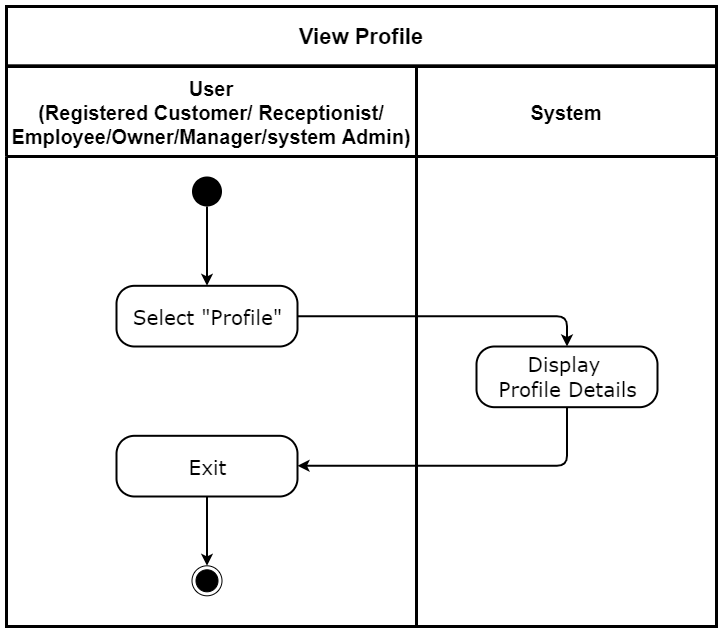

The diagram above was exported from draw.io. Its source (the exported page's mxGraphModel, read from the mxfile embedded in the PNG):
<mxGraphModel dx="540" dy="477" grid="1" gridSize="10" guides="1" tooltips="1" connect="1" arrows="1" fold="1" page="1" pageScale="1" pageWidth="827" pageHeight="1169" math="0" shadow="0">
  <root>
    <mxCell id="0" />
    <mxCell id="1" parent="0" />
    <mxCell id="5BuPx1c1lXEEBRsGFvUm-19" value="System" style="swimlane;strokeWidth=3;rounded=0;startSize=90;fontSize=20;" parent="1" vertex="1">
      <mxGeometry x="800" y="1130" width="300" height="560" as="geometry" />
    </mxCell>
    <mxCell id="ch0ig_rQP2Cn_saajV_c-18" value="&lt;div align=&quot;center&quot; style=&quot;font-size: 20px&quot;&gt;&lt;div align=&quot;center&quot;&gt;&lt;font face=&quot;Verdana&quot; style=&quot;font-size: 20px&quot;&gt;&lt;span&gt;Display &lt;br&gt;&lt;/span&gt;&lt;/font&gt;&lt;/div&gt;&lt;div align=&quot;center&quot;&gt;&lt;font face=&quot;Verdana&quot; style=&quot;font-size: 20px&quot;&gt;&lt;span&gt;Profile Details&lt;/span&gt;&lt;/font&gt;&lt;/div&gt;&lt;/div&gt;" style="html=1;align=center;verticalAlign=middle;rounded=1;absoluteArcSize=1;arcSize=36;dashed=0;strokeWidth=2;" parent="5BuPx1c1lXEEBRsGFvUm-19" vertex="1">
      <mxGeometry x="60" y="280" width="181" height="60.69" as="geometry" />
    </mxCell>
    <mxCell id="ch0ig_rQP2Cn_saajV_c-36" style="edgeStyle=orthogonalEdgeStyle;rounded=0;orthogonalLoop=1;jettySize=auto;html=1;entryX=0.447;entryY=0.006;entryDx=0;entryDy=0;entryPerimeter=0;strokeWidth=2;" parent="5BuPx1c1lXEEBRsGFvUm-19" edge="1">
      <mxGeometry relative="1" as="geometry">
        <mxPoint x="319.92999999999984" y="1211.2858600000002" as="targetPoint" />
      </mxGeometry>
    </mxCell>
    <mxCell id="5BuPx1c1lXEEBRsGFvUm-15" value="User&#10;(Registered Customer/ Receptionist/&#10;Employee/Owner/Manager/system Admin)" style="swimlane;strokeWidth=3;rounded=0;startSize=90;fontSize=20;" parent="1" vertex="1">
      <mxGeometry x="390" y="1130" width="410" height="560" as="geometry" />
    </mxCell>
    <mxCell id="9smNAnnEr1vNV3IlfLT9-4" value="&lt;div align=&quot;center&quot;&gt;&lt;font face=&quot;Verdana&quot; style=&quot;font-size: 20px&quot;&gt;Select &quot;Profile&quot;&lt;/font&gt;&lt;/div&gt;" style="html=1;align=center;verticalAlign=middle;rounded=1;absoluteArcSize=1;arcSize=36;dashed=0;strokeWidth=2;" parent="5BuPx1c1lXEEBRsGFvUm-15" vertex="1">
      <mxGeometry x="110" y="219.31" width="181" height="60.69" as="geometry" />
    </mxCell>
    <mxCell id="ch0ig_rQP2Cn_saajV_c-6" style="edgeStyle=orthogonalEdgeStyle;rounded=0;orthogonalLoop=1;jettySize=auto;html=1;strokeWidth=2;" parent="5BuPx1c1lXEEBRsGFvUm-15" target="9smNAnnEr1vNV3IlfLT9-4" edge="1">
      <mxGeometry relative="1" as="geometry">
        <mxPoint x="200.5" y="260.00000000000006" as="targetPoint" />
        <mxPoint x="200.5" y="139.99965517241395" as="sourcePoint" />
      </mxGeometry>
    </mxCell>
    <mxCell id="ipAfv2GvryWOIgT03MAg-91" value="" style="ellipse;fillColor=#000000;strokeColor=none;" parent="5BuPx1c1lXEEBRsGFvUm-15" vertex="1">
      <mxGeometry x="185.5" y="109.99965517241372" width="30" height="30" as="geometry" />
    </mxCell>
    <mxCell id="aT8uR_IlMwBpWRz5Ztb9-1" value="&lt;div align=&quot;center&quot;&gt;&lt;div align=&quot;center&quot;&gt;&lt;font face=&quot;Verdana&quot;&gt;&lt;font style=&quot;font-size: 20px&quot;&gt;Exit&lt;/font&gt;&lt;br&gt;&lt;/font&gt;&lt;/div&gt;&lt;/div&gt;" style="html=1;align=center;verticalAlign=middle;rounded=1;absoluteArcSize=1;arcSize=36;dashed=0;strokeWidth=2;" parent="5BuPx1c1lXEEBRsGFvUm-15" vertex="1">
      <mxGeometry x="110" y="369.31000000000006" width="181" height="60.69" as="geometry" />
    </mxCell>
    <mxCell id="CiaaOhU43vOIzxpH7_bM-1" value="" style="ellipse;html=1;shape=endState;fillColor=#000000;strokeColor=#000000;rounded=1;verticalAlign=middle;" parent="5BuPx1c1lXEEBRsGFvUm-15" vertex="1">
      <mxGeometry x="185.5" y="499.3096551724139" width="30" height="30" as="geometry" />
    </mxCell>
    <mxCell id="CiaaOhU43vOIzxpH7_bM-2" style="edgeStyle=orthogonalEdgeStyle;rounded=0;orthogonalLoop=1;jettySize=auto;html=1;entryX=0.5;entryY=0;entryDx=0;entryDy=0;strokeWidth=2;" parent="5BuPx1c1lXEEBRsGFvUm-15" source="aT8uR_IlMwBpWRz5Ztb9-1" target="CiaaOhU43vOIzxpH7_bM-1" edge="1">
      <mxGeometry relative="1" as="geometry">
        <mxPoint x="200.5" y="560" as="sourcePoint" />
      </mxGeometry>
    </mxCell>
    <mxCell id="5BuPx1c1lXEEBRsGFvUm-22" value="&lt;font style=&quot;font-size: 22px&quot;&gt;&lt;b&gt;&lt;font style=&quot;font-size: 22px&quot;&gt;View Profile&lt;/font&gt;&lt;/b&gt;&lt;/font&gt;" style="rounded=0;whiteSpace=wrap;html=1;dashed=0;strokeWidth=3;" parent="1" vertex="1">
      <mxGeometry x="390" y="1070" width="710" height="59.31" as="geometry" />
    </mxCell>
    <mxCell id="6jMQCUzk1eAYaW4cQqTm-9" style="edgeStyle=orthogonalEdgeStyle;rounded=0;orthogonalLoop=1;jettySize=auto;html=1;entryX=0.5;entryY=0;entryDx=0;entryDy=0;strokeWidth=2;" parent="1" edge="1">
      <mxGeometry relative="1" as="geometry">
        <mxPoint x="1090" y="2190.0003448275866" as="targetPoint" />
      </mxGeometry>
    </mxCell>
    <mxCell id="ch0ig_rQP2Cn_saajV_c-19" style="edgeStyle=orthogonalEdgeStyle;rounded=1;orthogonalLoop=1;jettySize=auto;html=1;strokeWidth=2;entryX=0.5;entryY=0;entryDx=0;entryDy=0;" parent="1" source="9smNAnnEr1vNV3IlfLT9-4" target="ch0ig_rQP2Cn_saajV_c-18" edge="1">
      <mxGeometry x="140" y="1099.31" as="geometry">
        <mxPoint x="1060" y="1509.31" as="targetPoint" />
      </mxGeometry>
    </mxCell>
    <mxCell id="i4KMbJyLawM9PsqHw6ca-1" style="edgeStyle=orthogonalEdgeStyle;rounded=1;orthogonalLoop=1;jettySize=auto;html=1;strokeWidth=2;exitX=0.5;exitY=1;exitDx=0;exitDy=0;" parent="1" source="ch0ig_rQP2Cn_saajV_c-18" target="aT8uR_IlMwBpWRz5Ztb9-1" edge="1">
      <mxGeometry relative="1" as="geometry">
        <Array as="points">
          <mxPoint x="951" y="1529.31" />
        </Array>
      </mxGeometry>
    </mxCell>
  </root>
</mxGraphModel>